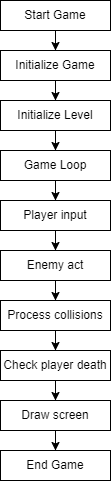

The diagram above was exported from draw.io. Its source (the exported page's mxGraphModel, read from the mxfile embedded in the PNG):
<mxGraphModel dx="1434" dy="836" grid="1" gridSize="10" guides="1" tooltips="1" connect="1" arrows="1" fold="1" page="1" pageScale="1" pageWidth="827" pageHeight="1169" math="0" shadow="0">
  <root>
    <mxCell id="0" />
    <mxCell id="1" parent="0" />
    <mxCell id="KALjVN1JxarLy75nHzVq-11" style="edgeStyle=orthogonalEdgeStyle;rounded=0;orthogonalLoop=1;jettySize=auto;html=1;" edge="1" parent="1" source="KALjVN1JxarLy75nHzVq-1" target="KALjVN1JxarLy75nHzVq-2">
      <mxGeometry relative="1" as="geometry" />
    </mxCell>
    <mxCell id="KALjVN1JxarLy75nHzVq-1" value="Start Game" style="html=1;whiteSpace=wrap;" vertex="1" parent="1">
      <mxGeometry x="359" y="280" width="110" height="30" as="geometry" />
    </mxCell>
    <mxCell id="KALjVN1JxarLy75nHzVq-12" style="edgeStyle=orthogonalEdgeStyle;rounded=0;orthogonalLoop=1;jettySize=auto;html=1;" edge="1" parent="1" source="KALjVN1JxarLy75nHzVq-2" target="KALjVN1JxarLy75nHzVq-3">
      <mxGeometry relative="1" as="geometry" />
    </mxCell>
    <mxCell id="KALjVN1JxarLy75nHzVq-2" value="Initialize Game" style="html=1;whiteSpace=wrap;" vertex="1" parent="1">
      <mxGeometry x="359" y="330" width="110" height="30" as="geometry" />
    </mxCell>
    <mxCell id="KALjVN1JxarLy75nHzVq-13" style="edgeStyle=orthogonalEdgeStyle;rounded=0;orthogonalLoop=1;jettySize=auto;html=1;" edge="1" parent="1" source="KALjVN1JxarLy75nHzVq-3" target="KALjVN1JxarLy75nHzVq-4">
      <mxGeometry relative="1" as="geometry" />
    </mxCell>
    <mxCell id="KALjVN1JxarLy75nHzVq-3" value="Initialize Level" style="html=1;whiteSpace=wrap;" vertex="1" parent="1">
      <mxGeometry x="359" y="380" width="110" height="30" as="geometry" />
    </mxCell>
    <mxCell id="KALjVN1JxarLy75nHzVq-14" style="edgeStyle=orthogonalEdgeStyle;rounded=0;orthogonalLoop=1;jettySize=auto;html=1;" edge="1" parent="1" source="KALjVN1JxarLy75nHzVq-4" target="KALjVN1JxarLy75nHzVq-5">
      <mxGeometry relative="1" as="geometry" />
    </mxCell>
    <mxCell id="KALjVN1JxarLy75nHzVq-4" value="Game Loop" style="html=1;whiteSpace=wrap;" vertex="1" parent="1">
      <mxGeometry x="359" y="430" width="110" height="30" as="geometry" />
    </mxCell>
    <mxCell id="KALjVN1JxarLy75nHzVq-15" style="edgeStyle=orthogonalEdgeStyle;rounded=0;orthogonalLoop=1;jettySize=auto;html=1;" edge="1" parent="1" source="KALjVN1JxarLy75nHzVq-5" target="KALjVN1JxarLy75nHzVq-6">
      <mxGeometry relative="1" as="geometry" />
    </mxCell>
    <mxCell id="KALjVN1JxarLy75nHzVq-5" value="Player input" style="html=1;whiteSpace=wrap;" vertex="1" parent="1">
      <mxGeometry x="359" y="480" width="110" height="30" as="geometry" />
    </mxCell>
    <mxCell id="KALjVN1JxarLy75nHzVq-16" style="edgeStyle=orthogonalEdgeStyle;rounded=0;orthogonalLoop=1;jettySize=auto;html=1;" edge="1" parent="1" source="KALjVN1JxarLy75nHzVq-6" target="KALjVN1JxarLy75nHzVq-7">
      <mxGeometry relative="1" as="geometry" />
    </mxCell>
    <mxCell id="KALjVN1JxarLy75nHzVq-6" value="Enemy act" style="html=1;whiteSpace=wrap;" vertex="1" parent="1">
      <mxGeometry x="359" y="530" width="110" height="30" as="geometry" />
    </mxCell>
    <mxCell id="KALjVN1JxarLy75nHzVq-17" style="edgeStyle=orthogonalEdgeStyle;rounded=0;orthogonalLoop=1;jettySize=auto;html=1;" edge="1" parent="1" source="KALjVN1JxarLy75nHzVq-7" target="KALjVN1JxarLy75nHzVq-9">
      <mxGeometry relative="1" as="geometry" />
    </mxCell>
    <mxCell id="KALjVN1JxarLy75nHzVq-7" value="Process collisions" style="html=1;whiteSpace=wrap;" vertex="1" parent="1">
      <mxGeometry x="359" y="580" width="110" height="30" as="geometry" />
    </mxCell>
    <mxCell id="KALjVN1JxarLy75nHzVq-19" style="edgeStyle=orthogonalEdgeStyle;rounded=0;orthogonalLoop=1;jettySize=auto;html=1;" edge="1" parent="1" source="KALjVN1JxarLy75nHzVq-8" target="KALjVN1JxarLy75nHzVq-20">
      <mxGeometry relative="1" as="geometry">
        <mxPoint x="414" y="759" as="targetPoint" />
      </mxGeometry>
    </mxCell>
    <mxCell id="KALjVN1JxarLy75nHzVq-8" value="Draw screen" style="html=1;whiteSpace=wrap;" vertex="1" parent="1">
      <mxGeometry x="359" y="680" width="110" height="30" as="geometry" />
    </mxCell>
    <mxCell id="KALjVN1JxarLy75nHzVq-18" style="edgeStyle=orthogonalEdgeStyle;rounded=0;orthogonalLoop=1;jettySize=auto;html=1;" edge="1" parent="1" source="KALjVN1JxarLy75nHzVq-9" target="KALjVN1JxarLy75nHzVq-8">
      <mxGeometry relative="1" as="geometry" />
    </mxCell>
    <mxCell id="KALjVN1JxarLy75nHzVq-9" value="Check player death" style="html=1;whiteSpace=wrap;" vertex="1" parent="1">
      <mxGeometry x="359" y="630" width="110" height="30" as="geometry" />
    </mxCell>
    <mxCell id="KALjVN1JxarLy75nHzVq-20" value="End Game" style="html=1;whiteSpace=wrap;" vertex="1" parent="1">
      <mxGeometry x="359" y="730" width="110" height="30" as="geometry" />
    </mxCell>
  </root>
</mxGraphModel>